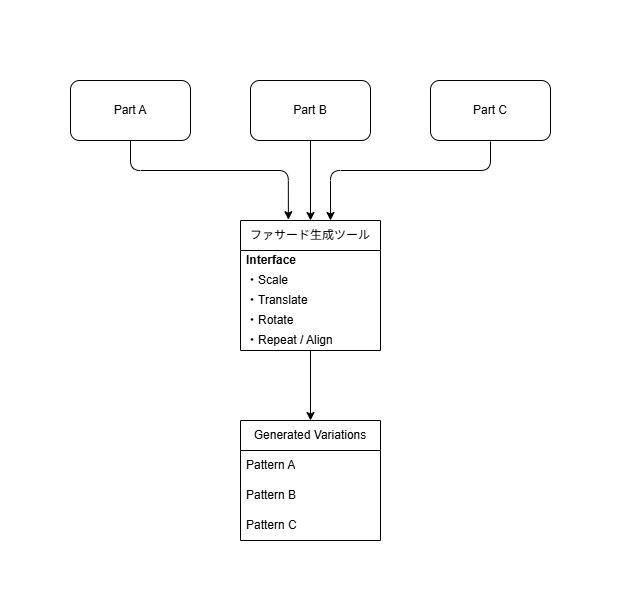

The diagram above was exported from draw.io. Its source (the exported page's mxGraphModel, read from the mxfile embedded in the PNG):
<mxGraphModel dx="743" dy="788" grid="1" gridSize="10" guides="1" tooltips="1" connect="1" arrows="1" fold="1" page="1" pageScale="1" pageWidth="850" pageHeight="1100" math="0" shadow="0">
  <root>
    <mxCell id="0" />
    <mxCell id="1" parent="0" />
    <mxCell id="2" value="" style="edgeStyle=none;html=1;" parent="1" target="8" edge="1">
      <mxGeometry relative="1" as="geometry">
        <mxPoint x="430" y="220" as="sourcePoint" />
      </mxGeometry>
    </mxCell>
    <mxCell id="7" value="" style="edgeStyle=none;html=1;" parent="1" source="8" target="12" edge="1">
      <mxGeometry relative="1" as="geometry" />
    </mxCell>
    <mxCell id="8" value="ファサード生成ツール" style="swimlane;fontStyle=0;childLayout=stackLayout;horizontal=1;startSize=30;horizontalStack=0;resizeParent=1;resizeParentMax=0;resizeLast=0;collapsible=1;marginBottom=0;whiteSpace=wrap;html=1;" parent="1" vertex="1">
      <mxGeometry x="360" y="300" width="140" height="130" as="geometry" />
    </mxCell>
    <mxCell id="44" value="&lt;b&gt;Interface&lt;/b&gt;" style="text;strokeColor=none;fillColor=none;align=left;verticalAlign=middle;spacingLeft=4;spacingRight=4;overflow=hidden;points=[[0,0.5],[1,0.5]];portConstraint=eastwest;rotatable=0;whiteSpace=wrap;html=1;" parent="8" vertex="1">
      <mxGeometry y="30" width="140" height="20" as="geometry" />
    </mxCell>
    <mxCell id="9" value="・Scale" style="text;strokeColor=none;fillColor=none;align=left;verticalAlign=middle;spacingLeft=4;spacingRight=4;overflow=hidden;points=[[0,0.5],[1,0.5]];portConstraint=eastwest;rotatable=0;whiteSpace=wrap;html=1;" parent="8" vertex="1">
      <mxGeometry y="50" width="140" height="20" as="geometry" />
    </mxCell>
    <mxCell id="10" value="&lt;span style=&quot;color: rgb(0, 0, 0);&quot;&gt;・&lt;/span&gt;Translate" style="text;strokeColor=none;fillColor=none;align=left;verticalAlign=middle;spacingLeft=4;spacingRight=4;overflow=hidden;points=[[0,0.5],[1,0.5]];portConstraint=eastwest;rotatable=0;whiteSpace=wrap;html=1;" parent="8" vertex="1">
      <mxGeometry y="70" width="140" height="20" as="geometry" />
    </mxCell>
    <mxCell id="11" value="&lt;span style=&quot;color: rgb(0, 0, 0);&quot;&gt;・&lt;/span&gt;Rotate" style="text;strokeColor=none;fillColor=none;align=left;verticalAlign=middle;spacingLeft=4;spacingRight=4;overflow=hidden;points=[[0,0.5],[1,0.5]];portConstraint=eastwest;rotatable=0;whiteSpace=wrap;html=1;" parent="8" vertex="1">
      <mxGeometry y="90" width="140" height="20" as="geometry" />
    </mxCell>
    <mxCell id="43" value="&lt;span style=&quot;color: rgb(0, 0, 0);&quot;&gt;・&lt;/span&gt;Repeat / Align" style="text;strokeColor=none;fillColor=none;align=left;verticalAlign=middle;spacingLeft=4;spacingRight=4;overflow=hidden;points=[[0,0.5],[1,0.5]];portConstraint=eastwest;rotatable=0;whiteSpace=wrap;html=1;" parent="8" vertex="1">
      <mxGeometry y="110" width="140" height="20" as="geometry" />
    </mxCell>
    <mxCell id="12" value="Generated Variations" style="swimlane;fontStyle=0;childLayout=stackLayout;horizontal=1;startSize=30;horizontalStack=0;resizeParent=1;resizeParentMax=0;resizeLast=0;collapsible=1;marginBottom=0;whiteSpace=wrap;html=1;" parent="1" vertex="1">
      <mxGeometry x="360" y="500" width="140" height="120" as="geometry" />
    </mxCell>
    <mxCell id="13" value="Pattern A" style="text;strokeColor=none;fillColor=none;align=left;verticalAlign=middle;spacingLeft=4;spacingRight=4;overflow=hidden;points=[[0,0.5],[1,0.5]];portConstraint=eastwest;rotatable=0;whiteSpace=wrap;html=1;" parent="12" vertex="1">
      <mxGeometry y="30" width="140" height="30" as="geometry" />
    </mxCell>
    <mxCell id="14" value="Pattern B" style="text;strokeColor=none;fillColor=none;align=left;verticalAlign=middle;spacingLeft=4;spacingRight=4;overflow=hidden;points=[[0,0.5],[1,0.5]];portConstraint=eastwest;rotatable=0;whiteSpace=wrap;html=1;" parent="12" vertex="1">
      <mxGeometry y="60" width="140" height="30" as="geometry" />
    </mxCell>
    <mxCell id="15" value="&lt;span style=&quot;color: rgb(0, 0, 0);&quot;&gt;Pattern C&lt;/span&gt;" style="text;strokeColor=none;fillColor=none;align=left;verticalAlign=middle;spacingLeft=4;spacingRight=4;overflow=hidden;points=[[0,0.5],[1,0.5]];portConstraint=eastwest;rotatable=0;whiteSpace=wrap;html=1;" parent="12" vertex="1">
      <mxGeometry y="90" width="140" height="30" as="geometry" />
    </mxCell>
    <mxCell id="30" style="edgeStyle=orthogonalEdgeStyle;html=1;entryX=0.342;entryY=-0.006;entryDx=0;entryDy=0;entryPerimeter=0;" parent="1" target="8" edge="1">
      <mxGeometry relative="1" as="geometry">
        <mxPoint x="250" y="220" as="sourcePoint" />
        <mxPoint x="410" y="290" as="targetPoint" />
        <Array as="points">
          <mxPoint x="250" y="250" />
          <mxPoint x="408" y="250" />
        </Array>
      </mxGeometry>
    </mxCell>
    <mxCell id="34" style="edgeStyle=orthogonalEdgeStyle;html=1;" parent="1" edge="1">
      <mxGeometry relative="1" as="geometry">
        <mxPoint x="450" y="300" as="targetPoint" />
        <Array as="points">
          <mxPoint x="610" y="250" />
          <mxPoint x="450" y="250" />
          <mxPoint x="450" y="300" />
        </Array>
        <mxPoint x="610" y="221" as="sourcePoint" />
      </mxGeometry>
    </mxCell>
    <mxCell id="40" value="Part A" style="rounded=1;whiteSpace=wrap;html=1;" parent="1" vertex="1">
      <mxGeometry x="190" y="160" width="120" height="60" as="geometry" />
    </mxCell>
    <mxCell id="41" value="&lt;span style=&quot;color: rgb(0, 0, 0);&quot;&gt;Part B&lt;/span&gt;" style="rounded=1;whiteSpace=wrap;html=1;" parent="1" vertex="1">
      <mxGeometry x="370" y="160" width="120" height="60" as="geometry" />
    </mxCell>
    <mxCell id="42" value="&lt;span style=&quot;color: rgb(0, 0, 0);&quot;&gt;Part C&lt;/span&gt;" style="rounded=1;whiteSpace=wrap;html=1;" parent="1" vertex="1">
      <mxGeometry x="550" y="160" width="120" height="60" as="geometry" />
    </mxCell>
    <mxCell id="45" value="" style="rounded=0;whiteSpace=wrap;html=1;strokeColor=none;fillColor=none;" vertex="1" parent="1">
      <mxGeometry x="120" y="80" width="30" height="30" as="geometry" />
    </mxCell>
    <mxCell id="46" value="" style="rounded=0;whiteSpace=wrap;html=1;strokeColor=none;fillColor=none;" vertex="1" parent="1">
      <mxGeometry x="730" y="650" width="30" height="30" as="geometry" />
    </mxCell>
  </root>
</mxGraphModel>